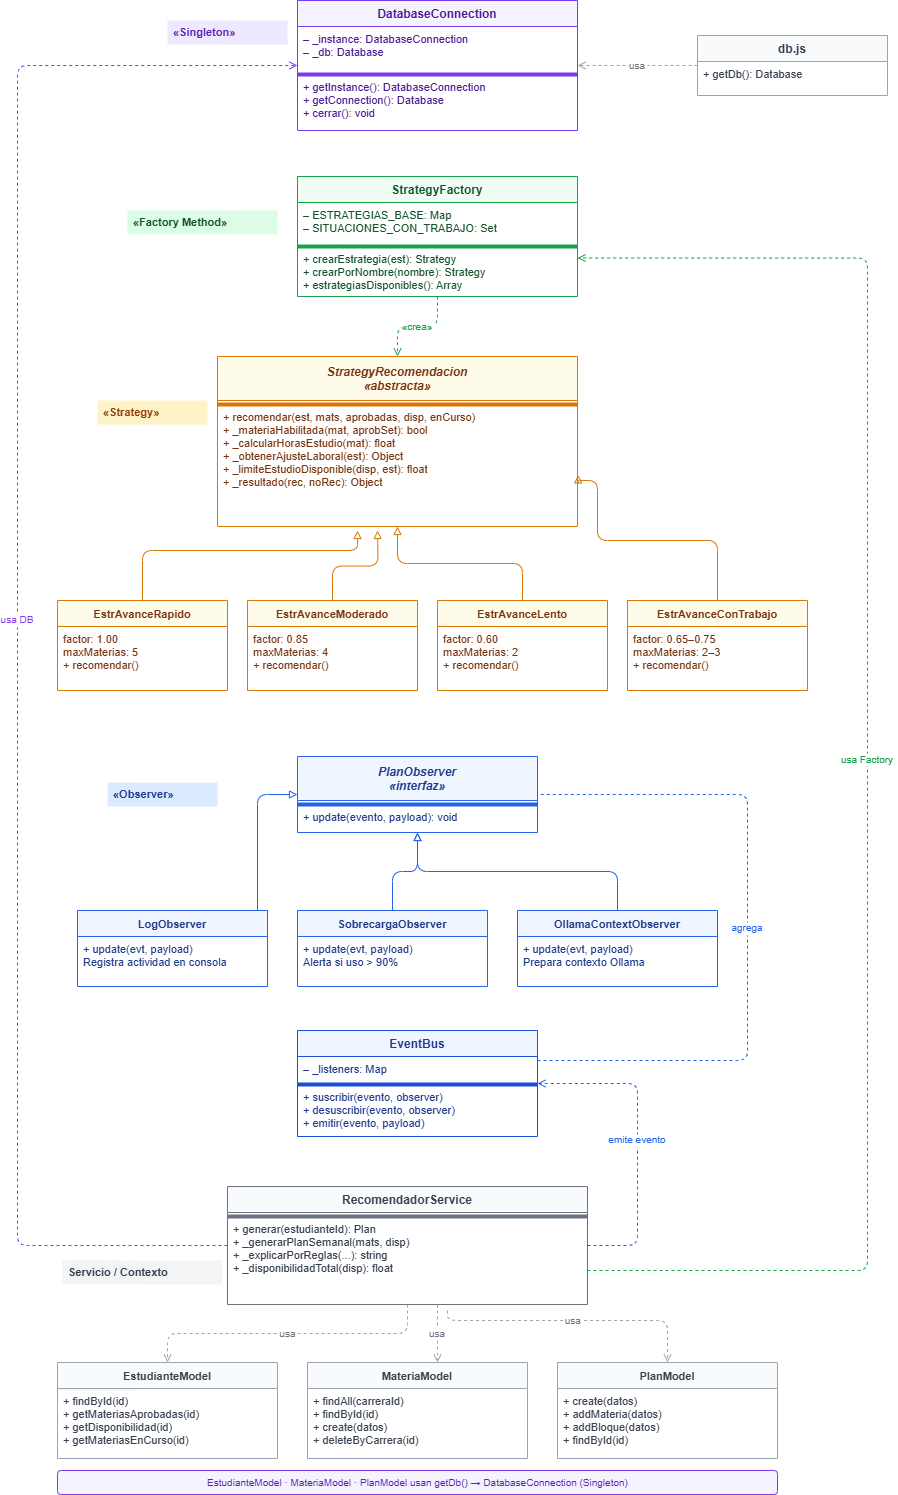

The diagram above was exported from draw.io. Its source (the exported page's mxGraphModel, read from the mxfile embedded in the PNG):
<mxGraphModel dx="3085" dy="941" grid="1" gridSize="10" guides="1" tooltips="1" connect="1" arrows="1" fold="1" page="1" pageScale="1" pageWidth="1654" pageHeight="1169" math="0" shadow="0">
  <root>
    <mxCell id="0" />
    <mxCell id="1" parent="0" />
    <mxCell id="s_label" value="«Singleton»" style="text;html=1;strokeColor=none;fillColor=#ede9fe;align=left;verticalAlign=middle;spacingLeft=4;fontSize=11;fontColor=#5B21B6;fontStyle=1;" parent="1" vertex="1">
      <mxGeometry x="150" y="60" width="120" height="24" as="geometry" />
    </mxCell>
    <mxCell id="db_conn" value="DatabaseConnection" style="swimlane;fontStyle=1;align=center;startSize=26;fillColor=#f5f3ff;strokeColor=#7C3AED;fontSize=12;fontColor=#4C1D95;swimlaneLine=1;" parent="1" vertex="1">
      <mxGeometry x="280" y="40" width="280" height="130" as="geometry" />
    </mxCell>
    <mxCell id="db_conn_attrs" value="– _instance: DatabaseConnection&#10;– _db: Database" style="text;strokeColor=none;fillColor=none;align=left;verticalAlign=top;spacingLeft=4;fontSize=11;fontColor=#4C1D95;" parent="db_conn" vertex="1">
      <mxGeometry y="26" width="280" height="44" as="geometry" />
    </mxCell>
    <mxCell id="db_conn_sep" value="" style="line;strokeColor=#7C3AED;fillColor=none;" parent="db_conn" vertex="1">
      <mxGeometry y="70" width="280" height="8" as="geometry" />
    </mxCell>
    <mxCell id="db_conn_methods" value="+ getInstance(): DatabaseConnection&#10;+ getConnection(): Database&#10;+ cerrar(): void" style="text;strokeColor=none;fillColor=none;align=left;verticalAlign=top;spacingLeft=4;fontSize=11;fontColor=#4C1D95;" parent="db_conn" vertex="1">
      <mxGeometry y="74" width="280" height="52" as="geometry" />
    </mxCell>
    <mxCell id="dbjs" value="db.js" style="swimlane;fontStyle=1;align=center;startSize=26;fillColor=#f9fafb;strokeColor=#9CA3AF;fontSize=12;fontColor=#374151;" parent="1" vertex="1">
      <mxGeometry x="680" y="75" width="190" height="60" as="geometry" />
    </mxCell>
    <mxCell id="dbjs_methods" value="+ getDb(): Database" style="text;strokeColor=none;fillColor=none;align=left;verticalAlign=top;spacingLeft=4;fontSize=11;fontColor=#374151;" parent="dbjs" vertex="1">
      <mxGeometry y="26" width="190" height="30" as="geometry" />
    </mxCell>
    <mxCell id="e_dbjs_db" value="usa" style="edgeStyle=orthogonalEdgeStyle;dashed=1;endArrow=open;endFill=0;strokeColor=#9CA3AF;fontSize=10;fontColor=#6B7280;" parent="1" source="dbjs" target="db_conn" edge="1">
      <mxGeometry relative="1" as="geometry" />
    </mxCell>
    <mxCell id="f_label" value="«Factory Method»" style="text;html=1;strokeColor=none;fillColor=#dcfce7;align=left;verticalAlign=middle;spacingLeft=4;fontSize=11;fontColor=#14532D;fontStyle=1;" parent="1" vertex="1">
      <mxGeometry x="110" y="250" width="150" height="24" as="geometry" />
    </mxCell>
    <mxCell id="factory" value="StrategyFactory" style="swimlane;fontStyle=1;align=center;startSize=26;fillColor=#f0fdf4;strokeColor=#16A34A;fontSize=12;fontColor=#14532D;" parent="1" vertex="1">
      <mxGeometry x="280" y="216" width="280" height="120" as="geometry" />
    </mxCell>
    <mxCell id="factory_attrs" value="– ESTRATEGIAS_BASE: Map&#10;– SITUACIONES_CON_TRABAJO: Set" style="text;strokeColor=none;fillColor=none;align=left;verticalAlign=top;spacingLeft=4;fontSize=11;fontColor=#14532D;" parent="factory" vertex="1">
      <mxGeometry y="26" width="280" height="40" as="geometry" />
    </mxCell>
    <mxCell id="factory_sep" value="" style="line;strokeColor=#16A34A;fillColor=none;" parent="factory" vertex="1">
      <mxGeometry y="66" width="280" height="8" as="geometry" />
    </mxCell>
    <mxCell id="factory_methods" value="+ crearEstrategia(est): Strategy&#10;+ crearPorNombre(nombre): Strategy&#10;+ estrategiasDisponibles(): Array" style="text;strokeColor=none;fillColor=none;align=left;verticalAlign=top;spacingLeft=4;fontSize=11;fontColor=#14532D;" parent="factory" vertex="1">
      <mxGeometry y="70" width="280" height="46" as="geometry" />
    </mxCell>
    <mxCell id="st_label" value="«Strategy»" style="text;html=1;strokeColor=none;fillColor=#fef3c7;align=left;verticalAlign=middle;spacingLeft=4;fontSize=11;fontColor=#92400E;fontStyle=1;" parent="1" vertex="1">
      <mxGeometry x="80" y="440" width="110" height="24" as="geometry" />
    </mxCell>
    <mxCell id="strategy_base" value="StrategyRecomendacion&#10;«abstracta»" style="swimlane;fontStyle=3;align=center;startSize=44;fillColor=#fffbeb;strokeColor=#D97706;fontSize=12;fontColor=#78350F;" parent="1" vertex="1">
      <mxGeometry x="200" y="396" width="360" height="170" as="geometry" />
    </mxCell>
    <mxCell id="strategy_sep" value="" style="line;strokeColor=#D97706;fillColor=none;" parent="strategy_base" vertex="1">
      <mxGeometry y="44" width="360" height="8" as="geometry" />
    </mxCell>
    <mxCell id="strategy_methods" value="+ recomendar(est, mats, aprobadas, disp, enCurso)&#10;+ _materiaHabilitada(mat, aprobSet): bool&#10;+ _calcularHorasEstudio(mat): float&#10;+ _obtenerAjusteLaboral(est): Object&#10;+ _limiteEstudioDisponible(disp, est): float&#10;+ _resultado(rec, noRec): Object" style="text;strokeColor=none;fillColor=none;align=left;verticalAlign=top;spacingLeft=4;fontSize=11;fontColor=#78350F;" parent="strategy_base" vertex="1">
      <mxGeometry y="48" width="360" height="118" as="geometry" />
    </mxCell>
    <mxCell id="estr_rapido" value="EstrAvanceRapido" style="swimlane;fontStyle=1;align=center;startSize=26;fillColor=#fffbeb;strokeColor=#D97706;fontSize=11;fontColor=#78350F;" parent="1" vertex="1">
      <mxGeometry x="40" y="640" width="170" height="90" as="geometry" />
    </mxCell>
    <mxCell id="estr_rapido_d" value="factor: 1.00&#10;maxMaterias: 5&#10;+ recomendar()" style="text;strokeColor=none;fillColor=none;align=left;verticalAlign=top;spacingLeft=4;fontSize=11;fontColor=#78350F;" parent="estr_rapido" vertex="1">
      <mxGeometry y="26" width="170" height="60" as="geometry" />
    </mxCell>
    <mxCell id="estr_mod" value="EstrAvanceModerado" style="swimlane;fontStyle=1;align=center;startSize=26;fillColor=#fffbeb;strokeColor=#D97706;fontSize=11;fontColor=#78350F;" parent="1" vertex="1">
      <mxGeometry x="230" y="640" width="170" height="90" as="geometry" />
    </mxCell>
    <mxCell id="estr_mod_d" value="factor: 0.85&#10;maxMaterias: 4&#10;+ recomendar()" style="text;strokeColor=none;fillColor=none;align=left;verticalAlign=top;spacingLeft=4;fontSize=11;fontColor=#78350F;" parent="estr_mod" vertex="1">
      <mxGeometry y="26" width="170" height="60" as="geometry" />
    </mxCell>
    <mxCell id="estr_lento" value="EstrAvanceLento" style="swimlane;fontStyle=1;align=center;startSize=26;fillColor=#fffbeb;strokeColor=#D97706;fontSize=11;fontColor=#78350F;" parent="1" vertex="1">
      <mxGeometry x="420" y="640" width="170" height="90" as="geometry" />
    </mxCell>
    <mxCell id="estr_lento_d" value="factor: 0.60&#10;maxMaterias: 2&#10;+ recomendar()" style="text;strokeColor=none;fillColor=none;align=left;verticalAlign=top;spacingLeft=4;fontSize=11;fontColor=#78350F;" parent="estr_lento" vertex="1">
      <mxGeometry y="26" width="170" height="60" as="geometry" />
    </mxCell>
    <mxCell id="estr_trab" value="EstrAvanceConTrabajo" style="swimlane;fontStyle=1;align=center;startSize=26;fillColor=#fffbeb;strokeColor=#D97706;fontSize=11;fontColor=#78350F;" parent="1" vertex="1">
      <mxGeometry x="610" y="640" width="180" height="90" as="geometry" />
    </mxCell>
    <mxCell id="estr_trab_d" value="factor: 0.65–0.75&#10;maxMaterias: 2–3&#10;+ recomendar()" style="text;strokeColor=none;fillColor=none;align=left;verticalAlign=top;spacingLeft=4;fontSize=11;fontColor=#78350F;" parent="estr_trab" vertex="1">
      <mxGeometry y="26" width="180" height="60" as="geometry" />
    </mxCell>
    <mxCell id="e_rapido_base" value="" style="edgeStyle=orthogonalEdgeStyle;endArrow=block;endFill=0;strokeColor=#D97706;" parent="1" source="estr_rapido" edge="1">
      <mxGeometry relative="1" as="geometry">
        <mxPoint x="340" y="570" as="targetPoint" />
        <Array as="points">
          <mxPoint x="125" y="590" />
          <mxPoint x="340" y="590" />
        </Array>
      </mxGeometry>
    </mxCell>
    <mxCell id="e_mod_base" value="" style="edgeStyle=orthogonalEdgeStyle;endArrow=block;endFill=0;strokeColor=#D97706;" parent="1" source="estr_mod" edge="1">
      <mxGeometry relative="1" as="geometry">
        <mxPoint x="360" y="570" as="targetPoint" />
      </mxGeometry>
    </mxCell>
    <mxCell id="e_lento_base" value="" style="edgeStyle=orthogonalEdgeStyle;endArrow=block;endFill=0;strokeColor=#D97706;" parent="1" source="estr_lento" target="strategy_base" edge="1">
      <mxGeometry relative="1" as="geometry" />
    </mxCell>
    <mxCell id="e_trab_base" value="" style="edgeStyle=orthogonalEdgeStyle;endArrow=block;endFill=0;strokeColor=#D97706;entryX=1.002;entryY=0.597;entryDx=0;entryDy=0;entryPerimeter=0;" parent="1" source="estr_trab" target="strategy_methods" edge="1">
      <mxGeometry relative="1" as="geometry">
        <mxPoint x="570" y="520" as="targetPoint" />
        <Array as="points">
          <mxPoint x="700" y="580" />
          <mxPoint x="580" y="580" />
          <mxPoint x="580" y="520" />
          <mxPoint x="561" y="520" />
        </Array>
      </mxGeometry>
    </mxCell>
    <mxCell id="e_factory_strategy" value="«crea»" style="edgeStyle=orthogonalEdgeStyle;dashed=1;endArrow=open;endFill=0;strokeColor=#16A34A;fontSize=10;fontColor=#16A34A;" parent="1" source="factory" target="strategy_base" edge="1">
      <mxGeometry relative="1" as="geometry" />
    </mxCell>
    <mxCell id="ob_label" value="«Observer»" style="text;html=1;strokeColor=none;fillColor=#dbeafe;align=left;verticalAlign=middle;spacingLeft=4;fontSize=11;fontColor=#1E3A8A;fontStyle=1;" parent="1" vertex="1">
      <mxGeometry x="90" y="822" width="110" height="24" as="geometry" />
    </mxCell>
    <mxCell id="plan_obs" value="PlanObserver&#10;«interfaz»" style="swimlane;fontStyle=3;align=center;startSize=44;fillColor=#eff6ff;strokeColor=#2563EB;fontSize=12;fontColor=#1E3A8A;" parent="1" vertex="1">
      <mxGeometry x="280" y="796" width="240" height="76" as="geometry" />
    </mxCell>
    <mxCell id="plan_obs_sep" value="" style="line;strokeColor=#2563EB;fillColor=none;" parent="plan_obs" vertex="1">
      <mxGeometry y="44" width="240" height="8" as="geometry" />
    </mxCell>
    <mxCell id="plan_obs_m" value="+ update(evento, payload): void" style="text;strokeColor=none;fillColor=none;align=left;verticalAlign=top;spacingLeft=4;fontSize=11;fontColor=#1E3A8A;" parent="plan_obs" vertex="1">
      <mxGeometry y="48" width="240" height="24" as="geometry" />
    </mxCell>
    <mxCell id="log_obs" value="LogObserver" style="swimlane;fontStyle=1;align=center;startSize=26;fillColor=#eff6ff;strokeColor=#2563EB;fontSize=11;fontColor=#1E3A8A;" parent="1" vertex="1">
      <mxGeometry x="60" y="950" width="190" height="76" as="geometry" />
    </mxCell>
    <mxCell id="log_obs_d" value="+ update(evt, payload)&#10;Registra actividad en consola" style="text;strokeColor=none;fillColor=none;align=left;verticalAlign=top;spacingLeft=4;fontSize=11;fontColor=#1E3A8A;" parent="log_obs" vertex="1">
      <mxGeometry y="26" width="190" height="46" as="geometry" />
    </mxCell>
    <mxCell id="sob_obs" value="SobrecargaObserver" style="swimlane;fontStyle=1;align=center;startSize=26;fillColor=#eff6ff;strokeColor=#2563EB;fontSize=11;fontColor=#1E3A8A;" parent="1" vertex="1">
      <mxGeometry x="280" y="950" width="190" height="76" as="geometry" />
    </mxCell>
    <mxCell id="sob_obs_d" value="+ update(evt, payload)&#10;Alerta si uso &gt; 90%" style="text;strokeColor=none;fillColor=none;align=left;verticalAlign=top;spacingLeft=4;fontSize=11;fontColor=#1E3A8A;" parent="sob_obs" vertex="1">
      <mxGeometry y="26" width="190" height="46" as="geometry" />
    </mxCell>
    <mxCell id="olla_obs" value="OllamaContextObserver" style="swimlane;fontStyle=1;align=center;startSize=26;fillColor=#eff6ff;strokeColor=#2563EB;fontSize=11;fontColor=#1E3A8A;" parent="1" vertex="1">
      <mxGeometry x="500" y="950" width="200" height="76" as="geometry" />
    </mxCell>
    <mxCell id="olla_obs_d" value="+ update(evt, payload)&#10;Prepara contexto Ollama" style="text;strokeColor=none;fillColor=none;align=left;verticalAlign=top;spacingLeft=4;fontSize=11;fontColor=#1E3A8A;" parent="olla_obs" vertex="1">
      <mxGeometry y="26" width="200" height="46" as="geometry" />
    </mxCell>
    <mxCell id="e_log_obs" value="" style="edgeStyle=orthogonalEdgeStyle;endArrow=block;endFill=0;strokeColor=#2563EB;" parent="1" source="log_obs" target="plan_obs" edge="1">
      <mxGeometry relative="1" as="geometry">
        <Array as="points">
          <mxPoint x="240" y="834" />
        </Array>
      </mxGeometry>
    </mxCell>
    <mxCell id="e_sob_obs" value="" style="edgeStyle=orthogonalEdgeStyle;endArrow=block;endFill=0;strokeColor=#2563EB;" parent="1" source="sob_obs" target="plan_obs" edge="1">
      <mxGeometry relative="1" as="geometry" />
    </mxCell>
    <mxCell id="e_olla_obs" value="" style="edgeStyle=orthogonalEdgeStyle;endArrow=block;endFill=0;strokeColor=#2563EB;" parent="1" source="olla_obs" target="plan_obs" edge="1">
      <mxGeometry relative="1" as="geometry" />
    </mxCell>
    <mxCell id="eventbus" value="EventBus" style="swimlane;fontStyle=1;align=center;startSize=26;fillColor=#eff6ff;strokeColor=#1D4ED8;fontSize=12;fontColor=#1E3A8A;" parent="1" vertex="1">
      <mxGeometry x="280" y="1070" width="240" height="106" as="geometry" />
    </mxCell>
    <mxCell id="eventbus_attrs" value="– _listeners: Map" style="text;strokeColor=none;fillColor=none;align=left;verticalAlign=top;spacingLeft=4;fontSize=11;fontColor=#1E3A8A;" parent="eventbus" vertex="1">
      <mxGeometry y="26" width="240" height="24" as="geometry" />
    </mxCell>
    <mxCell id="eventbus_sep" value="" style="line;strokeColor=#1D4ED8;fillColor=none;" parent="eventbus" vertex="1">
      <mxGeometry y="50" width="240" height="8" as="geometry" />
    </mxCell>
    <mxCell id="eventbus_methods" value="+ suscribir(evento, observer)&#10;+ desuscribir(evento, observer)&#10;+ emitir(evento, payload)" style="text;strokeColor=none;fillColor=none;align=left;verticalAlign=top;spacingLeft=4;fontSize=11;fontColor=#1E3A8A;" parent="eventbus" vertex="1">
      <mxGeometry y="54" width="240" height="48" as="geometry" />
    </mxCell>
    <mxCell id="e_eventbus_obs" value="agrega" style="edgeStyle=orthogonalEdgeStyle;dashed=1;endArrow=ERmanyToOne;endFill=0;strokeColor=#2563EB;fontSize=10;fontColor=#2563EB;" parent="1" source="eventbus" target="plan_obs" edge="1">
      <mxGeometry relative="1" as="geometry">
        <Array as="points">
          <mxPoint x="730" y="1100" />
          <mxPoint x="730" y="834" />
        </Array>
      </mxGeometry>
    </mxCell>
    <mxCell id="svc_label" value="Servicio / Contexto" style="text;html=1;strokeColor=none;fillColor=#f3f4f6;align=left;verticalAlign=middle;spacingLeft=4;fontSize=11;fontColor=#374151;fontStyle=1;" parent="1" vertex="1">
      <mxGeometry x="45" y="1300" width="160" height="24" as="geometry" />
    </mxCell>
    <mxCell id="recom_svc" value="RecomendadorService" style="swimlane;fontStyle=1;align=center;startSize=26;fillColor=#f9fafb;strokeColor=#6B7280;fontSize=12;fontColor=#374151;" parent="1" vertex="1">
      <mxGeometry x="210" y="1226" width="360" height="118" as="geometry" />
    </mxCell>
    <mxCell id="recom_sep" value="" style="line;strokeColor=#6B7280;fillColor=none;" parent="recom_svc" vertex="1">
      <mxGeometry y="26" width="360" height="8" as="geometry" />
    </mxCell>
    <mxCell id="recom_methods" value="+ generar(estudianteId): Plan&#10;+ _generarPlanSemanal(mats, disp)&#10;+ _explicarPorReglas(...): string&#10;+ _disponibilidadTotal(disp): float" style="text;strokeColor=none;fillColor=none;align=left;verticalAlign=top;spacingLeft=4;fontSize=11;fontColor=#374151;" parent="recom_svc" vertex="1">
      <mxGeometry y="30" width="360" height="84" as="geometry" />
    </mxCell>
    <mxCell id="e_svc_factory" value="usa Factory" style="edgeStyle=orthogonalEdgeStyle;dashed=1;endArrow=open;endFill=0;strokeColor=#16A34A;fontSize=10;fontColor=#16A34A;exitObject=recom_svc;entryX=1;entryY=0.25;entryDx=0;entryDy=0;" parent="1" target="factory_methods" edge="1">
      <mxGeometry relative="1" as="geometry">
        <Array as="points">
          <mxPoint x="850" y="1310" />
          <mxPoint x="850" y="298" />
        </Array>
        <mxPoint x="570" y="1310" as="sourcePoint" />
      </mxGeometry>
    </mxCell>
    <mxCell id="e_svc_eventbus" value="emite evento" style="edgeStyle=orthogonalEdgeStyle;dashed=1;endArrow=open;endFill=0;strokeColor=#2563EB;fontSize=10;fontColor=#2563EB;exitX=1;exitY=0.5;" parent="1" source="recom_svc" target="eventbus" edge="1">
      <mxGeometry relative="1" as="geometry">
        <Array as="points">
          <mxPoint x="620" y="1285" />
          <mxPoint x="620" y="1123" />
          <mxPoint x="522" y="1123" />
        </Array>
      </mxGeometry>
    </mxCell>
    <mxCell id="e_svc_db" value="usa DB" style="edgeStyle=orthogonalEdgeStyle;dashed=1;endArrow=open;endFill=0;strokeColor=#7C3AED;fontSize=10;fontColor=#7C3AED;exitX=0;exitY=0.5;" parent="1" source="recom_svc" target="db_conn" edge="1">
      <mxGeometry relative="1" as="geometry">
        <Array as="points">
          <mxPoint y="1285" />
          <mxPoint y="105" />
        </Array>
      </mxGeometry>
    </mxCell>
    <mxCell id="mod_label" value="Modelos" style="text;html=1;strokeColor=none;fillColor=#f3f4f6;align=left;verticalAlign=middle;spacingLeft=4;fontSize=11;fontColor=#374151;fontStyle=1;" parent="1" vertex="1">
      <mxGeometry x="40" y="1406" width="80" height="24" as="geometry" />
    </mxCell>
    <mxCell id="est_model" value="EstudianteModel" style="swimlane;fontStyle=1;align=center;startSize=26;fillColor=#f9fafb;strokeColor=#9CA3AF;fontSize=11;fontColor=#374151;" parent="1" vertex="1">
      <mxGeometry x="40" y="1402" width="220" height="96" as="geometry" />
    </mxCell>
    <mxCell id="est_model_d" value="+ findById(id)&#10;+ getMateriasAprobadas(id)&#10;+ getDisponibilidad(id)&#10;+ getMateriasEnCurso(id)" style="text;strokeColor=none;fillColor=none;align=left;verticalAlign=top;spacingLeft=4;fontSize=11;fontColor=#374151;" parent="est_model" vertex="1">
      <mxGeometry y="26" width="220" height="66" as="geometry" />
    </mxCell>
    <mxCell id="mat_model" value="MateriaModel" style="swimlane;fontStyle=1;align=center;startSize=26;fillColor=#f9fafb;strokeColor=#9CA3AF;fontSize=11;fontColor=#374151;" parent="1" vertex="1">
      <mxGeometry x="290" y="1402" width="220" height="96" as="geometry" />
    </mxCell>
    <mxCell id="mat_model_d" value="+ findAll(carreraId)&#10;+ findById(id)&#10;+ create(datos)&#10;+ deleteByCarrera(id)" style="text;strokeColor=none;fillColor=none;align=left;verticalAlign=top;spacingLeft=4;fontSize=11;fontColor=#374151;" parent="mat_model" vertex="1">
      <mxGeometry y="26" width="220" height="66" as="geometry" />
    </mxCell>
    <mxCell id="plan_model" value="PlanModel" style="swimlane;fontStyle=1;align=center;startSize=26;fillColor=#f9fafb;strokeColor=#9CA3AF;fontSize=11;fontColor=#374151;" parent="1" vertex="1">
      <mxGeometry x="540" y="1402" width="220" height="96" as="geometry" />
    </mxCell>
    <mxCell id="plan_model_d" value="+ create(datos)&#10;+ addMateria(datos)&#10;+ addBloque(datos)&#10;+ findById(id)" style="text;strokeColor=none;fillColor=none;align=left;verticalAlign=top;spacingLeft=4;fontSize=11;fontColor=#374151;" parent="plan_model" vertex="1">
      <mxGeometry y="26" width="220" height="66" as="geometry" />
    </mxCell>
    <mxCell id="e_svc_est" value="usa" style="edgeStyle=orthogonalEdgeStyle;dashed=1;endArrow=open;endFill=0;strokeColor=#9CA3AF;fontSize=10;fontColor=#6B7280;" parent="1" source="recom_svc" target="est_model" edge="1">
      <mxGeometry relative="1" as="geometry" />
    </mxCell>
    <mxCell id="e_svc_mat" value="usa" style="edgeStyle=orthogonalEdgeStyle;dashed=1;endArrow=open;endFill=0;strokeColor=#9CA3AF;fontSize=10;fontColor=#6B7280;" parent="1" source="recom_svc" target="mat_model" edge="1">
      <mxGeometry relative="1" as="geometry">
        <Array as="points">
          <mxPoint x="420" y="1390" />
          <mxPoint x="420" y="1390" />
        </Array>
      </mxGeometry>
    </mxCell>
    <mxCell id="e_svc_plan" value="usa" style="edgeStyle=orthogonalEdgeStyle;dashed=1;endArrow=open;endFill=0;strokeColor=#9CA3AF;fontSize=10;fontColor=#6B7280;" parent="1" target="plan_model" edge="1">
      <mxGeometry relative="1" as="geometry">
        <mxPoint x="430" y="1350" as="sourcePoint" />
        <Array as="points">
          <mxPoint x="430" y="1360" />
          <mxPoint x="650" y="1360" />
        </Array>
      </mxGeometry>
    </mxCell>
    <mxCell id="nota_db" value="EstudianteModel · MateriaModel · PlanModel usan getDb() → DatabaseConnection (Singleton)" style="text;html=1;strokeColor=#7C3AED;fillColor=#f5f3ff;align=center;verticalAlign=middle;fontSize=10;fontColor=#5B21B6;rounded=1;" parent="1" vertex="1">
      <mxGeometry x="40" y="1510" width="720" height="24" as="geometry" />
    </mxCell>
  </root>
</mxGraphModel>